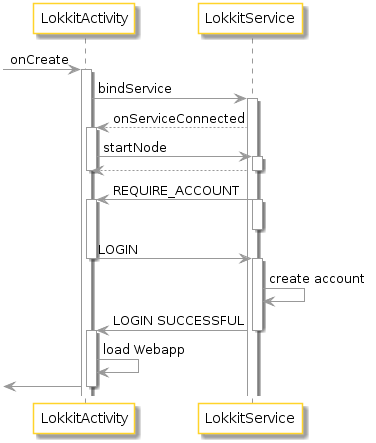

The diagram above was rendered by PlantUML. Its source (embedded in the PNG):
@startuml
skinparam arrowColor #999999
skinparam backgroundColor transparent
skinparam sequenceDividerBackgroundColor #999999
skinparam sequenceGroupBackgroundColor #999999
skinparam sequenceLifeLineBackgroundColor #FFFFFF
skinparam sequenceLifeLineBorderColor #999999
skinparam sequenceParticipantBackgroundColor #FFFFFF
skinparam sequenceParticipantBorderColor #FFD42A
skinparam sequenceBoxLineColor #999999
skinparam sequenceBoxBackgroundColor #999999

[-> LokkitActivity: onCreate 

activate LokkitActivity

LokkitActivity -> LokkitService : bindService
activate LokkitService
LokkitActivity<--LokkitService : onServiceConnected




activate LokkitActivity
LokkitActivity -> LokkitService : startNode
activate LokkitService
LokkitActivity <-- LokkitService
deactivate LokkitService
deactivate LokkitActivity

LokkitActivity <- LokkitService : REQUIRE_ACCOUNT
activate LokkitService
deactivate LokkitService
activate LokkitActivity

LokkitActivity -> LokkitService : LOGIN
deactivate LokkitActivity
activate LokkitService

LokkitService->LokkitService : create account

LokkitActivity <- LokkitService : LOGIN SUCCESSFUL
deactivate LokkitService
activate LokkitActivity
LokkitActivity -> LokkitActivity : load Webapp

[<- LokkitActivity: 
deactivate LokkitActivity
@enduml